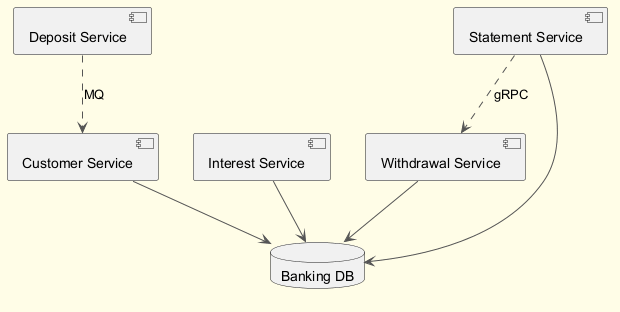

The diagram above was rendered by PlantUML. Its source (embedded in the PNG):
@startuml
skinparam backgroundColor #FFFDE7
skinparam classBackgroundColor #FFF9C4
skinparam classBorderColor #F57F17
skinparam ArrowColor #555555
component "Deposit Service" as C_DepositService
component "Customer Service" as C_CustomerService
component "Interest Service" as C_InterestService
component "Withdrawal Service" as C_WithdrawalService
component "Statement Service" as C_StatementService
database "Banking DB" as DB_banking
C_CustomerService --> DB_banking
C_InterestService --> DB_banking
C_WithdrawalService --> DB_banking
C_StatementService --> DB_banking
C_StatementService ..> C_WithdrawalService : gRPC
C_DepositService ..> C_CustomerService : MQ
@enduml